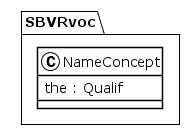

The diagram above was rendered by PlantUML. Its source (embedded in the PNG):
@startuml
!theme plain
package SBVRvoc {
class NameConcept {
	 the : Qualif
}
}
@enduml